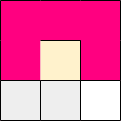

The diagram above was exported from draw.io. Its source (the exported page's mxGraphModel, read from the mxfile embedded in the PNG):
<mxGraphModel dx="288" dy="149" grid="1" gridSize="10" guides="1" tooltips="1" connect="1" arrows="1" fold="1" page="1" pageScale="1" pageWidth="850" pageHeight="1100" math="0" shadow="0">
  <root>
    <mxCell id="0" />
    <mxCell id="1" parent="0" />
    <mxCell id="St2nqg9pr-sqbQS-SnP_-1" value="" style="rounded=0;whiteSpace=wrap;html=1;fillColor=#FF0080;strokeColor=none;" parent="1" vertex="1">
      <mxGeometry x="480" y="360" width="120" height="120" as="geometry" />
    </mxCell>
    <mxCell id="9XE3LixvWuyNj03zyTbZ-73" value="" style="rounded=0;whiteSpace=wrap;html=1;fillColor=#eeeeee;strokeColor=none;" parent="1" vertex="1">
      <mxGeometry x="480" y="440" width="40" height="40" as="geometry" />
    </mxCell>
    <mxCell id="9XE3LixvWuyNj03zyTbZ-88" value="" style="rounded=0;whiteSpace=wrap;html=1;fillColor=#eeeeee;strokeColor=none;" parent="1" vertex="1">
      <mxGeometry x="520" y="400" width="40" height="40" as="geometry" />
    </mxCell>
    <mxCell id="9XE3LixvWuyNj03zyTbZ-89" value="" style="rounded=0;whiteSpace=wrap;html=1;strokeColor=none;" parent="1" vertex="1">
      <mxGeometry x="560" y="440" width="40" height="40" as="geometry" />
    </mxCell>
    <mxCell id="9XE3LixvWuyNj03zyTbZ-90" value="" style="rounded=0;whiteSpace=wrap;html=1;fillColor=#eeeeee;strokeColor=none;" parent="1" vertex="1">
      <mxGeometry x="520" y="440" width="40" height="40" as="geometry" />
    </mxCell>
    <mxCell id="9XE3LixvWuyNj03zyTbZ-91" value="" style="rounded=0;whiteSpace=wrap;html=1;fillColor=#fff2cc;strokeColor=none;gradientColor=none;" parent="1" vertex="1">
      <mxGeometry x="520" y="400" width="40" height="40" as="geometry" />
    </mxCell>
    <mxCell id="9XE3LixvWuyNj03zyTbZ-103" value="" style="endArrow=none;html=1;rounded=0;entryX=1;entryY=1;entryDx=0;entryDy=0;exitX=0;exitY=0;exitDx=0;exitDy=0;" parent="1" edge="1">
      <mxGeometry width="50" height="50" relative="1" as="geometry">
        <mxPoint x="480" y="480" as="sourcePoint" />
        <mxPoint x="520" y="480" as="targetPoint" />
      </mxGeometry>
    </mxCell>
    <mxCell id="9XE3LixvWuyNj03zyTbZ-104" value="" style="endArrow=none;html=1;rounded=0;entryX=1;entryY=1;entryDx=0;entryDy=0;exitX=0;exitY=0;exitDx=0;exitDy=0;" parent="1" edge="1">
      <mxGeometry width="50" height="50" relative="1" as="geometry">
        <mxPoint x="520" y="480" as="sourcePoint" />
        <mxPoint x="560" y="480" as="targetPoint" />
      </mxGeometry>
    </mxCell>
    <mxCell id="9XE3LixvWuyNj03zyTbZ-105" value="" style="endArrow=none;html=1;rounded=0;entryX=1;entryY=1;entryDx=0;entryDy=0;exitX=0;exitY=0;exitDx=0;exitDy=0;" parent="1" edge="1">
      <mxGeometry width="50" height="50" relative="1" as="geometry">
        <mxPoint x="560" y="480" as="sourcePoint" />
        <mxPoint x="600" y="480" as="targetPoint" />
      </mxGeometry>
    </mxCell>
    <mxCell id="9XE3LixvWuyNj03zyTbZ-106" value="" style="endArrow=none;html=1;rounded=0;entryX=1;entryY=1;entryDx=0;entryDy=0;exitX=0;exitY=0;exitDx=0;exitDy=0;" parent="1" edge="1">
      <mxGeometry width="50" height="50" relative="1" as="geometry">
        <mxPoint x="480" y="440" as="sourcePoint" />
        <mxPoint x="520" y="440" as="targetPoint" />
      </mxGeometry>
    </mxCell>
    <mxCell id="9XE3LixvWuyNj03zyTbZ-107" value="" style="endArrow=none;html=1;rounded=0;entryX=1;entryY=1;entryDx=0;entryDy=0;exitX=0;exitY=0;exitDx=0;exitDy=0;" parent="1" edge="1">
      <mxGeometry width="50" height="50" relative="1" as="geometry">
        <mxPoint x="520" y="440" as="sourcePoint" />
        <mxPoint x="560" y="440" as="targetPoint" />
      </mxGeometry>
    </mxCell>
    <mxCell id="9XE3LixvWuyNj03zyTbZ-115" value="" style="endArrow=none;html=1;rounded=0;entryX=1;entryY=1;entryDx=0;entryDy=0;exitX=0;exitY=0;exitDx=0;exitDy=0;" parent="1" edge="1">
      <mxGeometry width="50" height="50" relative="1" as="geometry">
        <mxPoint x="480" y="360" as="sourcePoint" />
        <mxPoint x="520" y="360" as="targetPoint" />
      </mxGeometry>
    </mxCell>
    <mxCell id="9XE3LixvWuyNj03zyTbZ-116" value="" style="endArrow=none;html=1;rounded=0;entryX=1;entryY=1;entryDx=0;entryDy=0;exitX=0;exitY=0;exitDx=0;exitDy=0;" parent="1" edge="1">
      <mxGeometry width="50" height="50" relative="1" as="geometry">
        <mxPoint x="520" y="360" as="sourcePoint" />
        <mxPoint x="560" y="360" as="targetPoint" />
      </mxGeometry>
    </mxCell>
    <mxCell id="9XE3LixvWuyNj03zyTbZ-119" value="" style="endArrow=none;html=1;rounded=0;entryX=1;entryY=1;entryDx=0;entryDy=0;exitX=0;exitY=0;exitDx=0;exitDy=0;" parent="1" edge="1">
      <mxGeometry width="50" height="50" relative="1" as="geometry">
        <mxPoint x="520" y="400" as="sourcePoint" />
        <mxPoint x="560" y="400" as="targetPoint" />
      </mxGeometry>
    </mxCell>
    <mxCell id="9XE3LixvWuyNj03zyTbZ-133" value="" style="endArrow=none;html=1;rounded=0;exitX=1;exitY=1;exitDx=0;exitDy=0;entryX=1;entryY=0;entryDx=0;entryDy=0;" parent="1" source="9XE3LixvWuyNj03zyTbZ-89" target="9XE3LixvWuyNj03zyTbZ-89" edge="1">
      <mxGeometry width="50" height="50" relative="1" as="geometry">
        <mxPoint x="620" y="470" as="sourcePoint" />
        <mxPoint x="630" y="450" as="targetPoint" />
      </mxGeometry>
    </mxCell>
    <mxCell id="9XE3LixvWuyNj03zyTbZ-138" value="" style="endArrow=none;html=1;rounded=0;entryX=1;entryY=1;entryDx=0;entryDy=0;exitX=1;exitY=1;exitDx=0;exitDy=0;" parent="1" edge="1">
      <mxGeometry width="50" height="50" relative="1" as="geometry">
        <mxPoint x="560" y="480" as="sourcePoint" />
        <mxPoint x="560" y="440" as="targetPoint" />
      </mxGeometry>
    </mxCell>
    <mxCell id="9XE3LixvWuyNj03zyTbZ-139" value="" style="endArrow=none;html=1;rounded=0;entryX=1;entryY=1;entryDx=0;entryDy=0;" parent="1" edge="1">
      <mxGeometry width="50" height="50" relative="1" as="geometry">
        <mxPoint x="560" y="440" as="sourcePoint" />
        <mxPoint x="560" y="400" as="targetPoint" />
      </mxGeometry>
    </mxCell>
    <mxCell id="9XE3LixvWuyNj03zyTbZ-143" value="" style="endArrow=none;html=1;rounded=0;entryX=1;entryY=1;entryDx=0;entryDy=0;exitX=1;exitY=1;exitDx=0;exitDy=0;" parent="1" edge="1">
      <mxGeometry width="50" height="50" relative="1" as="geometry">
        <mxPoint x="520" y="480" as="sourcePoint" />
        <mxPoint x="520" y="440" as="targetPoint" />
      </mxGeometry>
    </mxCell>
    <mxCell id="9XE3LixvWuyNj03zyTbZ-148" value="" style="endArrow=none;html=1;rounded=0;entryX=1;entryY=1;entryDx=0;entryDy=0;exitX=1;exitY=1;exitDx=0;exitDy=0;" parent="1" edge="1">
      <mxGeometry width="50" height="50" relative="1" as="geometry">
        <mxPoint x="480" y="480" as="sourcePoint" />
        <mxPoint x="480" y="440" as="targetPoint" />
      </mxGeometry>
    </mxCell>
    <mxCell id="9XE3LixvWuyNj03zyTbZ-149" value="" style="endArrow=none;html=1;rounded=0;entryX=1;entryY=1;entryDx=0;entryDy=0;" parent="1" edge="1">
      <mxGeometry width="50" height="50" relative="1" as="geometry">
        <mxPoint x="480" y="440" as="sourcePoint" />
        <mxPoint x="480" y="400" as="targetPoint" />
      </mxGeometry>
    </mxCell>
    <mxCell id="9XE3LixvWuyNj03zyTbZ-150" value="" style="endArrow=none;html=1;rounded=0;entryX=1;entryY=1;entryDx=0;entryDy=0;" parent="1" edge="1">
      <mxGeometry width="50" height="50" relative="1" as="geometry">
        <mxPoint x="480" y="400" as="sourcePoint" />
        <mxPoint x="480" y="360" as="targetPoint" />
      </mxGeometry>
    </mxCell>
    <mxCell id="9XE3LixvWuyNj03zyTbZ-117" value="" style="endArrow=none;html=1;rounded=0;entryX=1;entryY=1;entryDx=0;entryDy=0;exitX=0;exitY=0;exitDx=0;exitDy=0;" parent="1" edge="1">
      <mxGeometry width="50" height="50" relative="1" as="geometry">
        <mxPoint x="560" y="360" as="sourcePoint" />
        <mxPoint x="600" y="360" as="targetPoint" />
      </mxGeometry>
    </mxCell>
    <mxCell id="9XE3LixvWuyNj03zyTbZ-135" value="" style="endArrow=none;html=1;rounded=0;entryX=1;entryY=1;entryDx=0;entryDy=0;" parent="1" edge="1">
      <mxGeometry width="50" height="50" relative="1" as="geometry">
        <mxPoint x="600" y="400" as="sourcePoint" />
        <mxPoint x="600" y="360" as="targetPoint" />
      </mxGeometry>
    </mxCell>
    <mxCell id="YPl59NrZBRqI30oTwh_T-6" value="" style="endArrow=none;html=1;rounded=0;entryX=1;entryY=1;entryDx=0;entryDy=0;" parent="1" edge="1">
      <mxGeometry width="50" height="50" relative="1" as="geometry">
        <mxPoint x="560" y="440" as="sourcePoint" />
        <mxPoint x="560" y="400" as="targetPoint" />
      </mxGeometry>
    </mxCell>
    <mxCell id="9XE3LixvWuyNj03zyTbZ-134" value="" style="endArrow=none;html=1;rounded=0;entryX=1;entryY=1;entryDx=0;entryDy=0;" parent="1" edge="1">
      <mxGeometry width="50" height="50" relative="1" as="geometry">
        <mxPoint x="600" y="440" as="sourcePoint" />
        <mxPoint x="600" y="400" as="targetPoint" />
      </mxGeometry>
    </mxCell>
    <mxCell id="St2nqg9pr-sqbQS-SnP_-3" value="" style="endArrow=none;html=1;rounded=0;entryX=1;entryY=1;entryDx=0;entryDy=0;exitX=0;exitY=0;exitDx=0;exitDy=0;" parent="1" edge="1">
      <mxGeometry width="50" height="50" relative="1" as="geometry">
        <mxPoint x="560" y="440" as="sourcePoint" />
        <mxPoint x="600" y="440" as="targetPoint" />
      </mxGeometry>
    </mxCell>
  </root>
</mxGraphModel>